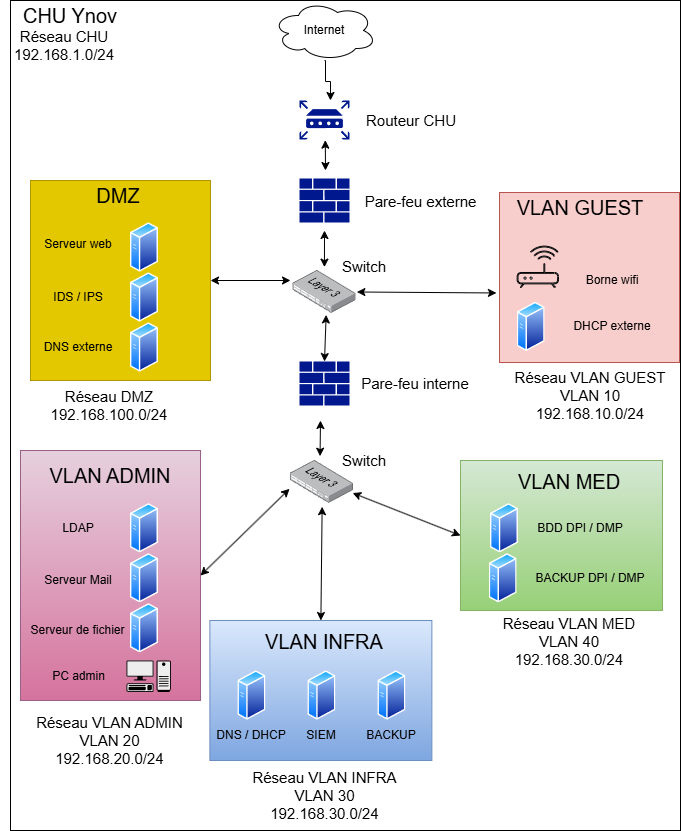

The diagram above was exported from draw.io. Its source (the exported page's mxGraphModel, read from the mxfile embedded in the PNG):
<mxGraphModel dx="1240" dy="676" grid="1" gridSize="10" guides="1" tooltips="1" connect="1" arrows="1" fold="1" page="1" pageScale="1" pageWidth="827" pageHeight="1169" math="0" shadow="0">
  <root>
    <mxCell id="0" />
    <mxCell id="1" parent="0" />
    <mxCell id="sAAHD9KoMRLx5IUovgXJ-81" value="" style="rounded=0;whiteSpace=wrap;html=1;fillColor=light-dark(#FFFFFF,#D5D5D5);" vertex="1" parent="1">
      <mxGeometry x="100" y="20" width="670" height="830" as="geometry" />
    </mxCell>
    <mxCell id="sAAHD9KoMRLx5IUovgXJ-77" value="" style="rounded=0;whiteSpace=wrap;html=1;fillColor=#d5e8d4;gradientColor=#97d077;strokeColor=#82b366;" vertex="1" parent="1">
      <mxGeometry x="550" y="480" width="202" height="150" as="geometry" />
    </mxCell>
    <mxCell id="sAAHD9KoMRLx5IUovgXJ-62" value="" style="rounded=0;whiteSpace=wrap;html=1;fillColor=#dae8fc;gradientColor=#7ea6e0;strokeColor=#6c8ebf;" vertex="1" parent="1">
      <mxGeometry x="299.38" y="640" width="222" height="140" as="geometry" />
    </mxCell>
    <mxCell id="sAAHD9KoMRLx5IUovgXJ-47" value="" style="rounded=0;whiteSpace=wrap;html=1;fillColor=#e6d0de;gradientColor=#d5739d;strokeColor=#996185;" vertex="1" parent="1">
      <mxGeometry x="110" y="470" width="180" height="250" as="geometry" />
    </mxCell>
    <mxCell id="sAAHD9KoMRLx5IUovgXJ-35" value="" style="rounded=0;whiteSpace=wrap;html=1;fillColor=#f8cecc;strokeColor=#b85450;" vertex="1" parent="1">
      <mxGeometry x="589" y="212" width="180" height="170" as="geometry" />
    </mxCell>
    <mxCell id="sAAHD9KoMRLx5IUovgXJ-27" value="" style="rounded=0;whiteSpace=wrap;html=1;fillColor=#e3c800;strokeColor=#B09500;fontColor=#000000;" vertex="1" parent="1">
      <mxGeometry x="120" y="200" width="180" height="200" as="geometry" />
    </mxCell>
    <mxCell id="sAAHD9KoMRLx5IUovgXJ-1" value="" style="sketch=0;aspect=fixed;pointerEvents=1;shadow=0;dashed=0;html=1;strokeColor=none;labelPosition=center;verticalLabelPosition=bottom;verticalAlign=top;align=center;fillColor=light-dark(#00188D,#000000);shape=mxgraph.mscae.enterprise.router" vertex="1" parent="1">
      <mxGeometry x="389" y="120" width="50" height="39" as="geometry" />
    </mxCell>
    <mxCell id="sAAHD9KoMRLx5IUovgXJ-3" value="" style="ellipse;shape=cloud;whiteSpace=wrap;html=1;" vertex="1" parent="1">
      <mxGeometry x="362" y="20" width="104" height="60" as="geometry" />
    </mxCell>
    <mxCell id="sAAHD9KoMRLx5IUovgXJ-20" value="" style="edgeStyle=orthogonalEdgeStyle;rounded=0;orthogonalLoop=1;jettySize=auto;html=1;entryX=0.62;entryY=0;entryDx=0;entryDy=0;entryPerimeter=0;strokeColor=light-dark(#000000,#000000);" edge="1" parent="1" target="sAAHD9KoMRLx5IUovgXJ-1">
      <mxGeometry relative="1" as="geometry">
        <mxPoint x="414" y="80" as="sourcePoint" />
        <mxPoint x="450" y="120" as="targetPoint" />
        <Array as="points">
          <mxPoint x="415" y="80" />
          <mxPoint x="415" y="101" />
          <mxPoint x="420" y="101" />
        </Array>
      </mxGeometry>
    </mxCell>
    <mxCell id="sAAHD9KoMRLx5IUovgXJ-7" value="Internet" style="text;html=1;align=center;verticalAlign=middle;whiteSpace=wrap;rounded=0;" vertex="1" parent="1">
      <mxGeometry x="384" y="35" width="60" height="30" as="geometry" />
    </mxCell>
    <mxCell id="sAAHD9KoMRLx5IUovgXJ-8" value="Routeur CHU" style="text;html=1;align=center;verticalAlign=middle;whiteSpace=wrap;rounded=0;fontColor=light-dark(#000000,#000000);fontSize=15;" vertex="1" parent="1">
      <mxGeometry x="452" y="124.5" width="98" height="30" as="geometry" />
    </mxCell>
    <mxCell id="sAAHD9KoMRLx5IUovgXJ-9" value="" style="sketch=0;aspect=fixed;pointerEvents=1;shadow=0;dashed=0;html=1;strokeColor=none;labelPosition=center;verticalLabelPosition=bottom;verticalAlign=top;align=center;fillColor=light-dark(#00188D,#000000);shape=mxgraph.mscae.enterprise.firewall" vertex="1" parent="1">
      <mxGeometry x="389" y="198" width="50" height="44" as="geometry" />
    </mxCell>
    <mxCell id="sAAHD9KoMRLx5IUovgXJ-10" value="Pare-feu externe" style="text;html=1;align=center;verticalAlign=middle;whiteSpace=wrap;rounded=0;fontColor=light-dark(#000000,#000000);fontSize=15;" vertex="1" parent="1">
      <mxGeometry x="451.38" y="210" width="118.62" height="22" as="geometry" />
    </mxCell>
    <mxCell id="sAAHD9KoMRLx5IUovgXJ-11" value="" style="image;aspect=fixed;perimeter=ellipsePerimeter;html=1;align=center;shadow=0;dashed=0;spacingTop=3;image=img/lib/active_directory/generic_server.svg;" vertex="1" parent="1">
      <mxGeometry x="220" y="242" width="28.000000000000004" height="50" as="geometry" />
    </mxCell>
    <mxCell id="sAAHD9KoMRLx5IUovgXJ-12" value="" style="image;aspect=fixed;perimeter=ellipsePerimeter;html=1;align=center;shadow=0;dashed=0;spacingTop=3;image=img/lib/active_directory/generic_server.svg;" vertex="1" parent="1">
      <mxGeometry x="220" y="342" width="28.000000000000004" height="50" as="geometry" />
    </mxCell>
    <mxCell id="sAAHD9KoMRLx5IUovgXJ-13" value="" style="image;points=[];aspect=fixed;html=1;align=center;shadow=0;dashed=0;image=img/lib/allied_telesis/switch/Switch_52_port_L3.svg;" vertex="1" parent="1">
      <mxGeometry x="382.39" y="290" width="63.23" height="42.8" as="geometry" />
    </mxCell>
    <mxCell id="sAAHD9KoMRLx5IUovgXJ-14" value="Switch" style="text;html=1;align=center;verticalAlign=middle;whiteSpace=wrap;rounded=0;fontSize=15;fontColor=light-dark(#000000,#000000);" vertex="1" parent="1">
      <mxGeometry x="430" y="276.3" width="48" height="20" as="geometry" />
    </mxCell>
    <mxCell id="sAAHD9KoMRLx5IUovgXJ-15" value="" style="image;aspect=fixed;perimeter=ellipsePerimeter;html=1;align=center;shadow=0;dashed=0;spacingTop=3;image=img/lib/active_directory/generic_server.svg;" vertex="1" parent="1">
      <mxGeometry x="220" y="292" width="28.000000000000004" height="50" as="geometry" />
    </mxCell>
    <mxCell id="sAAHD9KoMRLx5IUovgXJ-16" value="Serveur web" style="text;html=1;align=center;verticalAlign=middle;whiteSpace=wrap;rounded=0;" vertex="1" parent="1">
      <mxGeometry x="120" y="254" width="96" height="20" as="geometry" />
    </mxCell>
    <mxCell id="sAAHD9KoMRLx5IUovgXJ-17" value="IDS / IPS" style="text;html=1;align=center;verticalAlign=middle;whiteSpace=wrap;rounded=0;" vertex="1" parent="1">
      <mxGeometry x="120" y="307" width="96" height="20" as="geometry" />
    </mxCell>
    <mxCell id="sAAHD9KoMRLx5IUovgXJ-18" value="DNS externe" style="text;html=1;align=center;verticalAlign=middle;whiteSpace=wrap;rounded=0;" vertex="1" parent="1">
      <mxGeometry x="120" y="357" width="96" height="20" as="geometry" />
    </mxCell>
    <mxCell id="sAAHD9KoMRLx5IUovgXJ-22" value="" style="endArrow=classic;startArrow=classic;html=1;rounded=0;entryX=0.516;entryY=1.017;entryDx=0;entryDy=0;entryPerimeter=0;strokeColor=light-dark(#000000,#000000);" edge="1" parent="1" target="sAAHD9KoMRLx5IUovgXJ-1">
      <mxGeometry width="50" height="50" relative="1" as="geometry">
        <mxPoint x="415" y="190" as="sourcePoint" />
        <mxPoint x="420" y="170" as="targetPoint" />
      </mxGeometry>
    </mxCell>
    <mxCell id="sAAHD9KoMRLx5IUovgXJ-23" value="" style="endArrow=classic;startArrow=classic;html=1;rounded=0;exitX=0.499;exitY=-0.079;exitDx=0;exitDy=0;exitPerimeter=0;strokeColor=light-dark(#000000,#000000);" edge="1" parent="1" source="sAAHD9KoMRLx5IUovgXJ-13">
      <mxGeometry width="50" height="50" relative="1" as="geometry">
        <mxPoint x="410" y="290" as="sourcePoint" />
        <mxPoint x="414" y="250" as="targetPoint" />
      </mxGeometry>
    </mxCell>
    <mxCell id="sAAHD9KoMRLx5IUovgXJ-28" value="DMZ" style="text;html=1;align=center;verticalAlign=middle;whiteSpace=wrap;rounded=0;fontSize=20;" vertex="1" parent="1">
      <mxGeometry x="168" y="200" width="80" height="30" as="geometry" />
    </mxCell>
    <mxCell id="sAAHD9KoMRLx5IUovgXJ-29" value="" style="sketch=0;verticalLabelPosition=bottom;sketch=0;aspect=fixed;html=1;verticalAlign=top;align=center;outlineConnect=0;pointerEvents=1;shape=mxgraph.citrix2.wifi_router;" vertex="1" parent="1">
      <mxGeometry x="606.66" y="265.6" width="41.32" height="41.4" as="geometry" />
    </mxCell>
    <mxCell id="sAAHD9KoMRLx5IUovgXJ-30" value="" style="image;aspect=fixed;perimeter=ellipsePerimeter;html=1;align=center;shadow=0;dashed=0;spacingTop=3;image=img/lib/active_directory/generic_server.svg;" vertex="1" parent="1">
      <mxGeometry x="606.6600000000001" y="321.40000000000003" width="28.000000000000004" height="50" as="geometry" />
    </mxCell>
    <mxCell id="sAAHD9KoMRLx5IUovgXJ-31" value="DHCP externe" style="text;html=1;align=center;verticalAlign=middle;whiteSpace=wrap;rounded=0;" vertex="1" parent="1">
      <mxGeometry x="654.3199999999999" y="336.4" width="96" height="20" as="geometry" />
    </mxCell>
    <mxCell id="sAAHD9KoMRLx5IUovgXJ-32" value="Borne wifi" style="text;html=1;align=center;verticalAlign=middle;whiteSpace=wrap;rounded=0;" vertex="1" parent="1">
      <mxGeometry x="667.32" y="290" width="70" height="20" as="geometry" />
    </mxCell>
    <mxCell id="sAAHD9KoMRLx5IUovgXJ-36" value="VLAN GUEST" style="text;html=1;align=center;verticalAlign=middle;whiteSpace=wrap;rounded=0;fontSize=20;" vertex="1" parent="1">
      <mxGeometry x="600" y="212" width="140" height="30" as="geometry" />
    </mxCell>
    <mxCell id="sAAHD9KoMRLx5IUovgXJ-37" value="" style="sketch=0;aspect=fixed;pointerEvents=1;shadow=0;dashed=0;html=1;strokeColor=none;labelPosition=center;verticalLabelPosition=bottom;verticalAlign=top;align=center;fillColor=light-dark(#00188D,#000000);shape=mxgraph.mscae.enterprise.firewall" vertex="1" parent="1">
      <mxGeometry x="389" y="381" width="50" height="44" as="geometry" />
    </mxCell>
    <mxCell id="sAAHD9KoMRLx5IUovgXJ-38" value="Pare-feu interne" style="text;html=1;align=center;verticalAlign=middle;whiteSpace=wrap;rounded=0;fontSize=15;fontColor=light-dark(#000000,#000000);" vertex="1" parent="1">
      <mxGeometry x="445.62" y="392" width="118" height="22" as="geometry" />
    </mxCell>
    <mxCell id="sAAHD9KoMRLx5IUovgXJ-39" value="" style="endArrow=classic;startArrow=classic;html=1;rounded=0;entryX=0.5;entryY=0;entryDx=0;entryDy=0;entryPerimeter=0;exitX=0.526;exitY=1.038;exitDx=0;exitDy=0;exitPerimeter=0;strokeColor=light-dark(#000000,#000000);" edge="1" parent="1" source="sAAHD9KoMRLx5IUovgXJ-13" target="sAAHD9KoMRLx5IUovgXJ-37">
      <mxGeometry width="50" height="50" relative="1" as="geometry">
        <mxPoint x="420" y="340" as="sourcePoint" />
        <mxPoint x="580" y="300" as="targetPoint" />
      </mxGeometry>
    </mxCell>
    <mxCell id="sAAHD9KoMRLx5IUovgXJ-40" value="" style="image;points=[];aspect=fixed;html=1;align=center;shadow=0;dashed=0;image=img/lib/allied_telesis/switch/Switch_52_port_L3.svg;" vertex="1" parent="1">
      <mxGeometry x="379.77" y="480" width="63.23" height="42.8" as="geometry" />
    </mxCell>
    <mxCell id="sAAHD9KoMRLx5IUovgXJ-41" value="" style="endArrow=classic;startArrow=classic;html=1;rounded=0;exitX=0.471;exitY=-0.101;exitDx=0;exitDy=0;exitPerimeter=0;strokeColor=light-dark(#000000,#000000);" edge="1" parent="1" source="sAAHD9KoMRLx5IUovgXJ-40">
      <mxGeometry width="50" height="50" relative="1" as="geometry">
        <mxPoint x="520" y="530" as="sourcePoint" />
        <mxPoint x="410" y="440" as="targetPoint" />
      </mxGeometry>
    </mxCell>
    <mxCell id="sAAHD9KoMRLx5IUovgXJ-42" value="Switch" style="text;html=1;align=center;verticalAlign=middle;whiteSpace=wrap;rounded=0;fontSize=15;fontColor=light-dark(#000000,#000000);" vertex="1" parent="1">
      <mxGeometry x="430" y="470" width="48" height="20" as="geometry" />
    </mxCell>
    <mxCell id="sAAHD9KoMRLx5IUovgXJ-43" value="" style="image;aspect=fixed;perimeter=ellipsePerimeter;html=1;align=center;shadow=0;dashed=0;spacingTop=3;image=img/lib/active_directory/generic_server.svg;" vertex="1" parent="1">
      <mxGeometry x="220" y="522.8" width="28.000000000000004" height="50" as="geometry" />
    </mxCell>
    <mxCell id="sAAHD9KoMRLx5IUovgXJ-44" value="" style="image;aspect=fixed;perimeter=ellipsePerimeter;html=1;align=center;shadow=0;dashed=0;spacingTop=3;image=img/lib/active_directory/generic_server.svg;" vertex="1" parent="1">
      <mxGeometry x="220" y="572.8" width="28.000000000000004" height="50" as="geometry" />
    </mxCell>
    <mxCell id="sAAHD9KoMRLx5IUovgXJ-45" value="LDAP" style="text;html=1;align=center;verticalAlign=middle;whiteSpace=wrap;rounded=0;" vertex="1" parent="1">
      <mxGeometry x="145" y="537.8" width="46" height="20" as="geometry" />
    </mxCell>
    <mxCell id="sAAHD9KoMRLx5IUovgXJ-46" value="Serveur Mail" style="text;html=1;align=center;verticalAlign=middle;whiteSpace=wrap;rounded=0;" vertex="1" parent="1">
      <mxGeometry x="133" y="590" width="70" height="20" as="geometry" />
    </mxCell>
    <mxCell id="sAAHD9KoMRLx5IUovgXJ-49" value="VLAN ADMIN" style="text;html=1;align=center;verticalAlign=middle;whiteSpace=wrap;rounded=0;fontSize=20;" vertex="1" parent="1">
      <mxGeometry x="130" y="480" width="140" height="30" as="geometry" />
    </mxCell>
    <mxCell id="sAAHD9KoMRLx5IUovgXJ-52" value="" style="image;aspect=fixed;perimeter=ellipsePerimeter;html=1;align=center;shadow=0;dashed=0;spacingTop=3;image=img/lib/active_directory/generic_server.svg;" vertex="1" parent="1">
      <mxGeometry x="327.38" y="690" width="28.000000000000004" height="50" as="geometry" />
    </mxCell>
    <mxCell id="sAAHD9KoMRLx5IUovgXJ-53" value="" style="image;aspect=fixed;perimeter=ellipsePerimeter;html=1;align=center;shadow=0;dashed=0;spacingTop=3;image=img/lib/active_directory/generic_server.svg;" vertex="1" parent="1">
      <mxGeometry x="397.38" y="690" width="28.000000000000004" height="50" as="geometry" />
    </mxCell>
    <mxCell id="sAAHD9KoMRLx5IUovgXJ-54" value="DNS / DHCP" style="text;html=1;align=center;verticalAlign=middle;whiteSpace=wrap;rounded=0;" vertex="1" parent="1">
      <mxGeometry x="301.38" y="745" width="80" height="20" as="geometry" />
    </mxCell>
    <mxCell id="sAAHD9KoMRLx5IUovgXJ-55" value="SIEM" style="text;html=1;align=center;verticalAlign=middle;whiteSpace=wrap;rounded=0;" vertex="1" parent="1">
      <mxGeometry x="371.38" y="745" width="80" height="20" as="geometry" />
    </mxCell>
    <mxCell id="sAAHD9KoMRLx5IUovgXJ-57" value="" style="image;aspect=fixed;perimeter=ellipsePerimeter;html=1;align=center;shadow=0;dashed=0;spacingTop=3;image=img/lib/active_directory/generic_server.svg;" vertex="1" parent="1">
      <mxGeometry x="467.38" y="690" width="28.000000000000004" height="50" as="geometry" />
    </mxCell>
    <mxCell id="sAAHD9KoMRLx5IUovgXJ-58" value="BACKUP" style="text;html=1;align=center;verticalAlign=middle;whiteSpace=wrap;rounded=0;" vertex="1" parent="1">
      <mxGeometry x="441.38" y="745" width="80" height="20" as="geometry" />
    </mxCell>
    <mxCell id="sAAHD9KoMRLx5IUovgXJ-59" value="" style="image;aspect=fixed;perimeter=ellipsePerimeter;html=1;align=center;shadow=0;dashed=0;spacingTop=3;image=img/lib/active_directory/generic_server.svg;" vertex="1" parent="1">
      <mxGeometry x="220" y="622.8" width="28.000000000000004" height="50" as="geometry" />
    </mxCell>
    <mxCell id="sAAHD9KoMRLx5IUovgXJ-60" value="Serveur de fichier" style="text;html=1;align=center;verticalAlign=middle;whiteSpace=wrap;rounded=0;" vertex="1" parent="1">
      <mxGeometry x="119" y="640" width="97" height="20" as="geometry" />
    </mxCell>
    <mxCell id="sAAHD9KoMRLx5IUovgXJ-63" value="VLAN INFRA" style="text;html=1;align=center;verticalAlign=middle;whiteSpace=wrap;rounded=0;fontSize=20;" vertex="1" parent="1">
      <mxGeometry x="344" y="646" width="140" height="30" as="geometry" />
    </mxCell>
    <mxCell id="sAAHD9KoMRLx5IUovgXJ-68" value="" style="endArrow=classic;startArrow=classic;html=1;rounded=0;exitX=1;exitY=0.5;exitDx=0;exitDy=0;strokeColor=light-dark(#000000,#000000);" edge="1" parent="1" source="sAAHD9KoMRLx5IUovgXJ-27">
      <mxGeometry width="50" height="50" relative="1" as="geometry">
        <mxPoint x="380" y="540" as="sourcePoint" />
        <mxPoint x="380" y="300" as="targetPoint" />
      </mxGeometry>
    </mxCell>
    <mxCell id="sAAHD9KoMRLx5IUovgXJ-69" value="" style="endArrow=classic;startArrow=classic;html=1;rounded=0;exitX=1;exitY=0.5;exitDx=0;exitDy=0;entryX=-0.012;entryY=0.662;entryDx=0;entryDy=0;entryPerimeter=0;strokeColor=light-dark(#000000,#000000);" edge="1" parent="1" source="sAAHD9KoMRLx5IUovgXJ-47" target="sAAHD9KoMRLx5IUovgXJ-40">
      <mxGeometry width="50" height="50" relative="1" as="geometry">
        <mxPoint x="380" y="540" as="sourcePoint" />
        <mxPoint x="370" y="510" as="targetPoint" />
      </mxGeometry>
    </mxCell>
    <mxCell id="sAAHD9KoMRLx5IUovgXJ-70" value="" style="endArrow=classic;startArrow=classic;html=1;rounded=0;entryX=0.504;entryY=1.08;entryDx=0;entryDy=0;entryPerimeter=0;strokeColor=light-dark(#000000,#000000);exitX=0.5;exitY=0;exitDx=0;exitDy=0;" edge="1" parent="1" source="sAAHD9KoMRLx5IUovgXJ-62" target="sAAHD9KoMRLx5IUovgXJ-40">
      <mxGeometry width="50" height="50" relative="1" as="geometry">
        <mxPoint x="380" y="540" as="sourcePoint" />
        <mxPoint x="430" y="490" as="targetPoint" />
      </mxGeometry>
    </mxCell>
    <mxCell id="sAAHD9KoMRLx5IUovgXJ-71" value="" style="endArrow=classic;startArrow=classic;html=1;rounded=0;exitX=1.012;exitY=0.502;exitDx=0;exitDy=0;exitPerimeter=0;entryX=-0.017;entryY=0.591;entryDx=0;entryDy=0;entryPerimeter=0;strokeColor=light-dark(#000000,#000000);" edge="1" parent="1" source="sAAHD9KoMRLx5IUovgXJ-13" target="sAAHD9KoMRLx5IUovgXJ-35">
      <mxGeometry width="50" height="50" relative="1" as="geometry">
        <mxPoint x="380" y="540" as="sourcePoint" />
        <mxPoint x="430" y="490" as="targetPoint" />
      </mxGeometry>
    </mxCell>
    <mxCell id="sAAHD9KoMRLx5IUovgXJ-72" value="" style="image;aspect=fixed;perimeter=ellipsePerimeter;html=1;align=center;shadow=0;dashed=0;spacingTop=3;image=img/lib/active_directory/generic_server.svg;" vertex="1" parent="1">
      <mxGeometry x="580" y="522.8" width="28.000000000000004" height="50" as="geometry" />
    </mxCell>
    <mxCell id="sAAHD9KoMRLx5IUovgXJ-73" value="" style="image;aspect=fixed;perimeter=ellipsePerimeter;html=1;align=center;shadow=0;dashed=0;spacingTop=3;image=img/lib/active_directory/generic_server.svg;" vertex="1" parent="1">
      <mxGeometry x="578.66" y="572.8" width="28.000000000000004" height="50" as="geometry" />
    </mxCell>
    <mxCell id="sAAHD9KoMRLx5IUovgXJ-75" value="BDD DPI / DMP" style="text;html=1;align=center;verticalAlign=middle;whiteSpace=wrap;rounded=0;" vertex="1" parent="1">
      <mxGeometry x="620" y="537.8" width="100" height="20" as="geometry" />
    </mxCell>
    <mxCell id="sAAHD9KoMRLx5IUovgXJ-76" value="BACKUP DPI / DMP" style="text;html=1;align=center;verticalAlign=middle;whiteSpace=wrap;rounded=0;" vertex="1" parent="1">
      <mxGeometry x="620" y="587.8" width="120" height="20" as="geometry" />
    </mxCell>
    <mxCell id="sAAHD9KoMRLx5IUovgXJ-78" value="VLAN MED" style="text;html=1;align=center;verticalAlign=middle;whiteSpace=wrap;rounded=0;fontSize=20;" vertex="1" parent="1">
      <mxGeometry x="589" y="486.4" width="140" height="30" as="geometry" />
    </mxCell>
    <mxCell id="sAAHD9KoMRLx5IUovgXJ-79" value="" style="endArrow=classic;startArrow=classic;html=1;rounded=0;exitX=0.987;exitY=0.76;exitDx=0;exitDy=0;exitPerimeter=0;entryX=0;entryY=0.5;entryDx=0;entryDy=0;strokeColor=light-dark(#000000,#000000);" edge="1" parent="1" source="sAAHD9KoMRLx5IUovgXJ-40" target="sAAHD9KoMRLx5IUovgXJ-77">
      <mxGeometry width="50" height="50" relative="1" as="geometry">
        <mxPoint x="380" y="440" as="sourcePoint" />
        <mxPoint x="430" y="390" as="targetPoint" />
      </mxGeometry>
    </mxCell>
    <mxCell id="sAAHD9KoMRLx5IUovgXJ-82" value="CHU Ynov" style="text;html=1;align=center;verticalAlign=middle;whiteSpace=wrap;rounded=0;fontSize=20;fontColor=light-dark(#000000,#000000);" vertex="1" parent="1">
      <mxGeometry x="90" y="20" width="140" height="30" as="geometry" />
    </mxCell>
    <mxCell id="sAAHD9KoMRLx5IUovgXJ-83" value="Réseau CHU&lt;br&gt;192.168.1.0/24" style="text;html=1;align=center;verticalAlign=middle;whiteSpace=wrap;rounded=0;fontColor=light-dark(#000000,#000000);fontSize=15;" vertex="1" parent="1">
      <mxGeometry x="105" y="50" width="98" height="30" as="geometry" />
    </mxCell>
    <mxCell id="sAAHD9KoMRLx5IUovgXJ-84" value="Réseau DMZ&lt;br&gt;192.168.100.0/24" style="text;html=1;align=center;verticalAlign=middle;whiteSpace=wrap;rounded=0;fontColor=light-dark(#000000,#000000);fontSize=15;" vertex="1" parent="1">
      <mxGeometry x="150" y="410" width="98" height="30" as="geometry" />
    </mxCell>
    <mxCell id="sAAHD9KoMRLx5IUovgXJ-85" value="Réseau VLAN GUEST&lt;div&gt;VLAN 10&lt;br&gt;192.168.10.0/24&lt;/div&gt;" style="text;html=1;align=center;verticalAlign=middle;whiteSpace=wrap;rounded=0;fontColor=light-dark(#000000,#000000);fontSize=15;" vertex="1" parent="1">
      <mxGeometry x="603" y="400" width="154" height="30" as="geometry" />
    </mxCell>
    <mxCell id="sAAHD9KoMRLx5IUovgXJ-86" value="Réseau VLAN ADMIN&lt;div&gt;VLAN 20&lt;br&gt;192.168.20.0/24&lt;/div&gt;" style="text;html=1;align=center;verticalAlign=middle;whiteSpace=wrap;rounded=0;fontColor=light-dark(#000000,#000000);fontSize=15;" vertex="1" parent="1">
      <mxGeometry x="117.5" y="745" width="163" height="30" as="geometry" />
    </mxCell>
    <mxCell id="sAAHD9KoMRLx5IUovgXJ-87" value="Réseau VLAN INFRA&lt;div&gt;VLAN 30&lt;br&gt;192.168.30.0/24&lt;/div&gt;" style="text;html=1;align=center;verticalAlign=middle;whiteSpace=wrap;rounded=0;fontColor=light-dark(#000000,#000000);fontSize=15;" vertex="1" parent="1">
      <mxGeometry x="339.69" y="800" width="148.62" height="30" as="geometry" />
    </mxCell>
    <mxCell id="sAAHD9KoMRLx5IUovgXJ-88" value="Réseau VLAN MED&lt;div&gt;VLAN 40&lt;br&gt;192.168.30.0/24&lt;/div&gt;" style="text;html=1;align=center;verticalAlign=middle;whiteSpace=wrap;rounded=0;fontColor=light-dark(#000000,#000000);fontSize=15;" vertex="1" parent="1">
      <mxGeometry x="587" y="646" width="144" height="30" as="geometry" />
    </mxCell>
    <mxCell id="sAAHD9KoMRLx5IUovgXJ-91" value="" style="shape=mxgraph.networks2.icon;aspect=fixed;fillColor=#EDEDED;strokeColor=#000000;gradientColor=#5B6163;network2IconShadow=1;network2bgFillColor=none;network2Icon=mxgraph.networks2.pc;network2IconYOffset=-0.0593;network2IconW=0.9999;network2IconH=0.7096;" vertex="1" parent="1">
      <mxGeometry x="216" y="680" width="44.36" height="31.48" as="geometry" />
    </mxCell>
    <mxCell id="sAAHD9KoMRLx5IUovgXJ-92" value="PC admin" style="text;html=1;align=center;verticalAlign=middle;whiteSpace=wrap;rounded=0;" vertex="1" parent="1">
      <mxGeometry x="136.75" y="685.74" width="62.5" height="20" as="geometry" />
    </mxCell>
  </root>
</mxGraphModel>